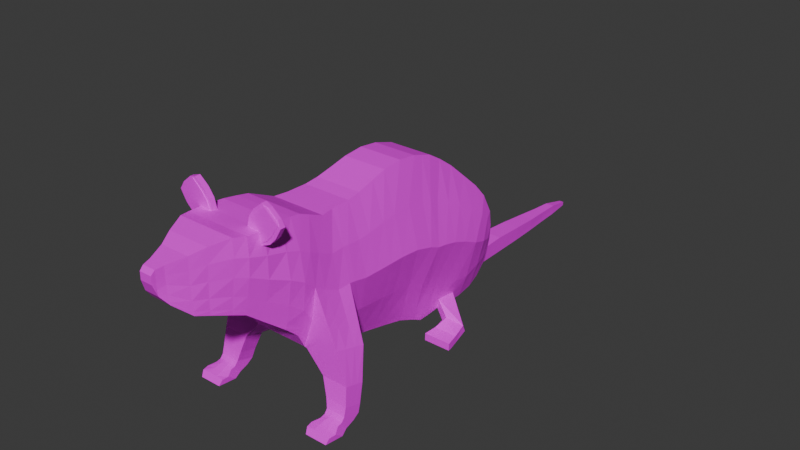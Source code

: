 # Source: Rat.blend  (saved by Blender 4.0.36; exported with 4.5.12 LTS)
import bpy
from mathutils import Matrix  # noqa: F401  (used for matrix-valued properties, if any)

bpy.ops.wm.read_factory_settings(use_empty=True)
scene = bpy.context.scene
scene.name = 'Scene'

# ---- collections
col_collection = bpy.data.collections.new('Collection'); scene.collection.children.link(col_collection)

# ---- images (referenced by path relative to the original .blend; pixels are not part of the script)
import os
ASSET_DIR = os.environ.get("B2B_ASSET_DIR", "")  # directory of the original .blend (textures are referenced by path, not embedded)
HERE = os.path.dirname(os.path.abspath(__file__))  # packed textures are extracted next to this script under _unpacked/

def load_image(name, relpath, width, height, colorspace="sRGB"):
    """Load a texture the original file referenced (path relative to the .blend, or extracted next to this script)."""
    p = next((c for c in (os.path.join(HERE, relpath), os.path.join(ASSET_DIR, relpath)) if relpath and os.path.exists(c)), "")
    if p:
        img = bpy.data.images.load(p, check_existing=True)
        img.name = name
    else:  # same state as the original file: an image datablock whose file is absent (Cycles renders it pink)
        img = bpy.data.images.new(name, width, height)
        img.source = "FILE"
        img.filepath = "//" + (relpath or name)
    img.colorspace_settings.name = colorspace
    return img
img_rattexture = load_image('RatTexture', 'Textures/RatTexture.png', 1024, 1024, 'sRGB')

# ---- materials (node trees are filled in below, after node groups)
mat_material_001 = bpy.data.materials.new('Material.001')
mat_material_001.use_transparent_shadow = False

# ---- material node trees
mat_material_001.use_nodes = True; mat_material_001.node_tree.nodes.clear()
_N = mat_material_001.node_tree.nodes; _L = mat_material_001.node_tree.links
n0 = _N.new('ShaderNodeBsdfPrincipled'); n0.name = 'Principled BSDF'; n0.location = (10, 300)
n0.inputs[3].default_value = 1.45
n1 = _N.new('ShaderNodeOutputMaterial'); n1.name = 'Material Output'; n1.location = (300, 300)
n2 = _N.new('ShaderNodeTexImage'); n2.name = 'Image Texture'; n2.location = (-280, 280)
n2.image = img_rattexture
_L.new(n0.outputs[0], n1.inputs[0])
_L.new(n2.outputs[0], n0.inputs[0])
n1.is_active_output = True

# ---- world
world_world = bpy.data.worlds.new('World'); scene.world = world_world
world_world.use_nodes = True; world_world.node_tree.nodes.clear()
_N = world_world.node_tree.nodes; _L = world_world.node_tree.links
n0 = _N.new('ShaderNodeOutputWorld'); n0.name = 'World Output'; n0.location = (300, 300)
n1 = _N.new('ShaderNodeBackground'); n1.name = 'Background'; n1.location = (10, 300)
n1.inputs[0].default_value = (0.05088, 0.05088, 0.05088, 1.0)
_L.new(n1.outputs[0], n0.inputs[0])
n0.is_active_output = True
world_world.color = (0.05088, 0.05088, 0.05088)
world_world.use_sun_shadow = False
world_world.sun_shadow_jitter_overblur = 0.0

# ---- meshes
me_cube = bpy.data.meshes.new('Cube')
me_cube.from_pydata([(-0.3264, -1.276, 0.8591), (-0.6496, -1.281, 1.103), (-0.3264, -1.221, 0.8591), (-0.6496, -1.217, 1.103), (-0.22, -1.276, 0.9487), (-0.405, -1.281, 1.309), (-0.22, -1.221, 0.9487), (-0.405, -1.217, 1.309), (-0.4134, -1.282, 0.8958), (-0.524, -1.279, 0.9435), (-0.6033, -1.28, 1.024), (-0.6033, -1.217, 1.024), (-0.524, -1.218, 0.9435), (-0.4134, -1.216, 0.8958), (-0.3356, -1.217, 1.25), (-0.2696, -1.218, 1.158), (-0.2414, -1.216, 1.041), (-0.3356, -1.28, 1.25), (-0.2696, -1.279, 1.158), (-0.2414, -1.282, 1.041), (-0.676, -1.28, 1.15), (-0.676, -1.217, 1.15), (-0.4475, -1.28, 1.343), (-0.4475, -1.217, 1.343), (-0.6357, -1.268, 1.23), (-0.6357, -1.229, 1.23), (-0.533, -1.268, 1.317), (-0.533, -1.229, 1.317), (-0.3131, -1.221, 0.8703), (-0.6191, -1.217, 1.128), (-0.3131, -1.276, 0.8703), (-0.6191, -1.281, 1.128), (-0.3919, -1.282, 0.9138), (-0.4923, -1.279, 0.9702), (-0.5699, -1.28, 1.052), (-0.3919, -1.216, 0.9138), (-0.4923, -1.218, 0.9702), (-0.5699, -1.217, 1.052), (-0.6475, -1.217, 1.174), (-0.6475, -1.28, 1.174), (-0.6229, -1.229, 1.241), (-0.6229, -1.268, 1.241), (-0.4347, -1.217, 1.284), (-0.2329, -1.276, 0.9378), (-0.2623, -1.216, 1.023), (-0.3005, -1.218, 1.132), (-0.3681, -1.217, 1.222), (-0.4752, -1.217, 1.319), (-0.5455, -1.229, 1.306), (-0.2329, -1.221, 0.9378), (-0.4347, -1.281, 1.284), (-0.2623, -1.282, 1.023), (-0.3005, -1.279, 1.132), (-0.3681, -1.28, 1.222), (-0.4752, -1.28, 1.319), (-0.5455, -1.268, 1.306), (-0.4902, -1.223, 1.33), (-0.4902, -1.274, 1.33), (-0.6558, -1.274, 1.19), (-0.6558, -1.223, 1.19), (-0.6352, -1.223, 1.207), (-0.6352, -1.274, 1.207), (-0.5103, -1.223, 1.313), (-0.5103, -1.274, 1.313), (-0.4356, -1.288, 1.284), (-0.6199, -1.288, 1.129), (-0.2631, -1.289, 1.024), (-0.3927, -1.289, 0.9148), (-0.3013, -1.287, 1.133), (-0.4931, -1.287, 0.9712), (-0.3689, -1.288, 1.223), (-0.5708, -1.288, 1.053), (-0.476, -1.287, 1.32), (-0.6483, -1.287, 1.175), (-0.3139, -1.283, 0.8712), (-0.2338, -1.283, 0.9388), (-0.636, -1.281, 1.208), (-0.5112, -1.281, 1.314), (-0.295, 0.02259, -0.7861), (-0.2988, 0.02259, 0.8415), (-0.2891, 0.1913, -0.8178), (-0.2891, 0.1913, 0.8648), (-0.2793, 0.4211, -0.8772), (-0.2793, 0.4211, 0.9203), (-0.2742, 0.6112, -0.9247), (-0.2742, 0.6112, 0.9678), (-0.2743, 0.8608, -0.9881), (-0.2722, 0.8608, 0.9916), (-0.2724, 1.098, -1.091), (-0.2722, 1.098, 0.9638), (-0.2724, 1.364, -1.158), (-0.2724, 1.364, 0.8807), (-0.2722, 1.231, 0.9222), (-0.2721, 1.231, -1.16), (-0.2815, 1.538, -1.135), (-0.2757, 1.538, 0.7737), (-0.2944, 1.728, -1.135), (-0.2899, 1.728, 0.6351), (-0.3007, 1.934, -1.135), (-0.3187, 1.934, 0.4449), (-0.3051, 2.132, -1.092), (-0.3475, 2.132, 0.2601), (-0.3167, 2.261, -0.9993), (-0.3796, 2.261, 0.095), (-0.3414, 2.357, -0.8442), (-0.4089, 2.357, -0.1394), (-0.3072, -0.1438, -0.7187), (-0.3047, -0.1438, 0.8415), (-0.3073, -0.223, -0.6989), (-0.3058, -0.223, 0.8415), (-0.3058, -0.3894, -0.6989), (-0.3363, -0.3894, 0.8415), (-0.325, -0.589, -0.6039), (-0.3491, -0.589, 0.9319), (-0.3359, -0.7174, -0.5136), (-0.3528, -0.7174, 0.9889), (-0.3855, -0.8505, -0.2996), (-0.3633, -0.8505, 1.013), (-0.3967, -1.017, -0.1475), (-0.3792, -1.017, 1.036), (-0.3504, -1.245, 0.0331), (-0.4072, -1.245, 1.041), (-0.3115, -1.435, 0.1852), (-0.3956, -1.435, 1.051), (-0.2733, -1.568, 0.2327), (-0.3512, -1.568, 1.074), (-0.2168, -1.782, 0.3088), (-0.2561, -1.782, 1.036), (-0.1892, -1.944, 0.3706), (-0.1777, -1.944, 0.9842), (-0.1296, -2.148, 0.556), (-0.09854, -2.148, 0.9509), (-0.09186, -2.238, 0.6701), (-0.0793, -2.238, 0.9366), (-0.07493, -2.284, 0.8019), (-0.0745, -2.284, 0.8927), (-0.4323, 0.02259, -0.3792), (-0.5231, 0.02259, 0.02773), (-0.4323, 0.02259, 0.4346), (-0.4272, 0.1913, 0.4442), (-0.5231, 0.1913, 0.02351), (-0.4272, 0.1913, -0.3971), (-0.4166, 0.4211, 0.4709), (-0.5231, 0.4211, 0.02153), (-0.4166, 0.4211, -0.4278), (-0.4077, 0.6112, 0.4947), (-0.5231, 0.6112, 0.02153), (-0.4077, 0.6112, -0.4516), (-0.3995, 0.8608, 0.4966), (-0.5231, 0.8608, 0.001726), (-0.401, 0.8608, -0.4932), (-0.3948, 1.098, 0.4501), (-0.5231, 1.098, -0.06363), (-0.4062, 1.098, -0.5774), (-0.3947, 1.364, 0.3709), (-0.5231, 1.364, -0.1389), (-0.3978, 1.364, -0.6487), (-0.4037, 1.231, 0.4016), (-0.5231, 1.231, -0.1191), (-0.3908, 1.231, -0.6398), (-0.4092, 1.538, 0.2966), (-0.5231, 1.538, -0.1805), (-0.3854, 1.538, -0.7672), (-0.4279, 1.728, 0.1926), (-0.5231, 1.728, -0.2498), (-0.3957, 1.728, -0.8122), (-0.4476, 1.934, 0.05001), (-0.5231, 1.934, -0.3449), (-0.4023, 1.934, -0.8394), (-0.4583, 2.132, -0.0779), (-0.4944, 2.132, -0.4159), (-0.4147, 2.132, -0.7538), (-0.4466, 2.261, -0.1786), (-0.4544, 2.261, -0.4522), (-0.3969, 2.261, -0.7258), (-0.4262, 2.357, -0.3156), (-0.4174, 2.357, -0.4918), (-0.3856, 2.357, -0.668), (-0.5231, -0.1438, 0.0614), (-0.4389, -0.1438, 0.4515), (-0.4379, -0.2291, -0.3427), (-0.5231, -0.223, 0.0713), (-0.4401, -0.223, 0.4564), (-0.4893, -0.2564, -0.347), (-0.5231, -0.3894, 0.0713), (-0.451, -0.3894, 0.4564), (-0.5992, -0.2792, -0.3154), (-0.5231, -0.589, 0.164), (-0.4611, -0.589, 0.5479), (-0.4598, -0.7174, -0.1379), (-0.5231, -0.7174, 0.2377), (-0.4723, -0.7174, 0.6133), (-0.4842, -0.8505, 0.02843), (-0.5212, -0.8505, 0.3565), (-0.4714, -0.8505, 0.6846), (-0.4565, -1.017, 0.1485), (-0.499, -1.017, 0.4445), (-0.4629, -1.017, 0.7404), (-0.3981, -1.245, 0.2851), (-0.448, -1.245, 0.5371), (-0.4473, -1.245, 0.7892), (-0.3514, -1.435, 0.4016), (-0.3945, -1.435, 0.618), (-0.4105, -1.435, 0.8343), (-0.2983, -1.568, 0.4432), (-0.3319, -1.568, 0.6536), (-0.3544, -1.568, 0.864), (-0.2192, -1.782, 0.4907), (-0.2305, -1.782, 0.6726), (-0.2462, -1.782, 0.8545), (-0.1766, -1.944, 0.524), (-0.1693, -1.944, 0.6774), (-0.172, -1.944, 0.8308), (-0.1101, -2.148, 0.6547), (-0.0982, -2.148, 0.7534), (-0.09719, -2.148, 0.8522), (-0.08192, -2.238, 0.7367), (-0.0785, -2.238, 0.8033), (-0.07848, -2.238, 0.87), (-0.07497, -2.284, 0.8246), (-0.07491, -2.284, 0.8473), (-0.07476, -2.284, 0.87), (0.0, 0.1913, -0.8178), (0.0, 0.1913, 0.8648), (0.0, 0.02259, -0.7861), (0.0, 0.02259, 0.8415), (0.0, 0.4211, -0.8772), (0.0, 0.4211, 0.9203), (0.0, 0.6112, -0.9247), (0.0, 0.6112, 0.9678), (0.0, 0.8608, -0.9881), (0.0, 0.8608, 0.9916), (0.0, 1.098, -1.091), (0.0, 1.098, 0.9638), (0.0, 1.364, -1.158), (0.0, 1.364, 0.8807), (0.0, 1.231, -1.16), (0.0, 1.231, 0.9222), (0.0, 1.538, -1.135), (0.0, 1.538, 0.7737), (0.0, 1.728, -1.135), (0.0, 1.728, 0.6351), (0.0, 1.934, -1.135), (0.0, 1.934, 0.4449), (0.0, 2.132, -1.092), (0.0, 2.132, 0.2601), (2.184e-10, 3.01, -1.059), (0.0, 2.261, 0.095), (0.0, 2.357, -0.798), (0.0, 2.357, -0.1394), (0.0, -0.1438, -0.7187), (0.0, -0.1438, 0.8415), (2.98e-08, -0.223, -0.6989), (0.0, -0.223, 0.8415), (0.0, -0.3894, -0.6989), (0.0, -0.3894, 0.8415), (0.0, -0.589, -0.6039), (0.0, -0.589, 0.9319), (0.0, -0.7174, -0.5136), (0.0, -0.7174, 0.9889), (0.0, -0.8505, -0.2996), (0.0, -0.8505, 1.013), (0.0, -1.017, -0.1475), (-2.98e-08, -1.017, 1.036), (0.0, -1.245, 0.0331), (0.0, -1.245, 1.041), (0.0, -1.435, 0.1852), (0.0, -1.435, 1.051), (0.0, -1.568, 0.2327), (0.0, -1.568, 1.074), (0.0, -1.782, 0.3088), (0.0, -1.782, 1.036), (1.49e-08, -1.944, 0.3706), (1.49e-08, -1.944, 0.9842), (0.0, -2.148, 0.556), (0.0, -2.148, 0.9509), (1.49e-08, -2.238, 0.6701), (0.0, -2.238, 0.9366), (0.0, -2.284, 0.8019), (1.49e-08, -2.284, 0.8927), (7.451e-09, -2.284, 0.8246), (7.451e-09, -2.284, 0.8473), (7.451e-09, -2.284, 0.87), (0.0, 2.357, -0.668), (0.0, 2.357, -0.4918), (0.0, 2.357, -0.3156), (1.23e-10, 2.648, -1.059), (-0.1214, 2.648, -1.059), (8.179e-11, 3.422, -1.059), (-0.126, 2.649, -0.9928), (1.23e-10, 2.65, -0.8596), (-0.1359, 2.65, -0.8596), (-0.113, 3.01, -1.059), (-1.189e-10, 3.773, -1.059), (-0.1173, 3.011, -0.9925), (2.184e-10, 3.011, -0.8502), (-0.1265, 3.011, -0.8502), (-0.1021, 3.422, -1.059), (-4.868e-11, 4.087, -1.059), (-0.106, 3.423, -0.9923), (8.179e-11, 3.423, -0.8753), (-0.1143, 3.423, -0.8753), (-0.08606, 3.773, -1.059), (1.458e-10, 4.356, -1.059), (-0.08932, 3.773, -0.9928), (-1.189e-10, 3.774, -0.9022), (-0.0963, 3.774, -0.9022), (-0.06399, 4.087, -1.059), (1.502e-10, 4.662, -1.048), (-0.06641, 4.087, -0.9925), (-4.868e-11, 4.086, -0.9207), (-0.0716, 4.086, -0.9207), (-0.04982, 4.356, -1.059), (-0.0517, 4.358, -0.9921), (1.458e-10, 4.359, -0.9333), (-0.05574, 4.359, -0.9333), (-0.02555, 4.662, -1.048), (1.502e-10, 4.663, -1.029), (-0.02652, 4.663, -1.029), (1.502e-10, 4.663, -0.9973), (-0.0286, 4.663, -0.9973), (-6.472e-12, 2.213, -1.087), (-0.1611, 2.213, -1.087), (-6.472e-12, 2.403, -0.8466), (-0.1802, 2.403, -0.8466), (-0.1672, 2.322, -0.9983), (-0.329, 0.1913, -0.6961), (-0.319, 0.4211, -0.7473), (-0.3128, 0.6112, -0.7879), (-0.311, 0.8608, -0.845), (-0.3111, 1.098, -0.9425), (-0.3087, 1.364, -1.011), (-0.3064, 1.231, -1.01), (-0.3223, 1.503, -0.9849), (-0.3368, 1.76, -1.004), (-0.3301, 1.934, -1.049), (-0.3368, 2.132, -0.994), (-0.3399, 2.261, -0.9202), (-0.3542, 2.357, -0.7932), (-0.3347, 0.02259, -0.6684), (-0.3451, -0.1438, -0.6059), (-0.3459, -0.223, -0.5876), (-0.3446, -0.3894, -0.5876), (-0.3616, -0.589, -0.4928), (-0.3717, -0.7174, -0.4049), (-0.414, -0.8505, -0.2048), (-0.414, -1.017, -0.06194), (-0.3642, -1.245, 0.106), (-0.3231, -1.435, 0.2478), (-0.2805, -1.568, 0.2936), (-0.2175, -1.782, 0.3614), (-0.1856, -1.944, 0.415), (-0.124, -2.148, 0.5845), (-0.08898, -2.238, 0.6893), (-0.07494, -2.284, 0.8084), (0.0, 2.357, -0.7604), (2.155e-09, -2.284, 0.8084), (-0.4832, 1.446, -1.149), (-0.403, 1.477, -1.226), (-0.7027, 1.482, -1.186), (-0.7027, 1.521, -1.276), (-0.439, 1.299, -1.226), (-0.439, 1.296, -1.32), (-0.7351, 1.299, -1.226), (-0.7351, 1.293, -1.32), (-0.4134, 1.147, -1.244), (-0.4134, 1.143, -1.333), (-0.759, 1.146, -1.244), (-0.759, 1.141, -1.333), (-0.422, 1.194, -1.337), (-0.751, 1.192, -1.336), (-0.422, 1.198, -1.238), (-0.751, 1.197, -1.238), (-0.7686, -0.705, -0.3979), (-0.7897, -0.3344, -0.4924), (-0.3548, -0.7049, -0.5332), (-0.3881, -0.3342, -0.6962), (-0.8784, -0.6988, -0.7798), (-0.8799, -0.4605, -0.8433), (-0.5624, -0.6988, -0.7747), (-0.5749, -0.4605, -0.8437), (-0.8962, -0.7353, -1.005), (-0.8959, -0.5197, -1.064), (-0.6338, -0.7353, -0.991), (-0.6402, -0.5197, -1.054), (-0.8971, -0.7619, -1.102), (-0.8971, -0.5464, -1.162), (-0.662, -0.7619, -1.101), (-0.6632, -0.5464, -1.162), (-0.8971, -0.7999, -1.148), (-0.8971, -0.6276, -1.215), (-0.6634, -0.7999, -1.148), (-0.6634, -0.6276, -1.215), (-0.8971, -0.8589, -1.161), (-0.8971, -0.7337, -1.253), (-0.6634, -0.8589, -1.161), (-0.6634, -0.7337, -1.253), (-0.6561, -0.3342, -0.5249), (-0.5206, -0.3342, -0.5606), (-0.4794, -0.7052, -0.4528), (-0.616, -0.7052, -0.4184), (-0.7737, -0.4605, -0.8416), (-0.6808, -0.4605, -0.8461), (-0.669, -0.6988, -0.7773), (-0.7685, -0.6988, -0.7762), (-0.8132, -0.5197, -1.062), (-0.7257, -0.5197, -1.058), (-0.7236, -0.7353, -0.9968), (-0.8133, -0.7353, -1.003), (-0.8192, -0.5464, -1.162), (-0.7413, -0.5464, -1.162), (-0.7413, -0.7619, -1.097), (-0.8192, -0.7619, -1.097), (-0.8192, -0.6276, -1.215), (-0.7413, -0.6276, -1.215), (-0.7413, -0.7999, -1.135), (-0.8192, -0.7999, -1.135), (-0.8192, -0.7337, -1.252), (-0.7413, -0.7337, -1.252), (-0.7413, -0.8589, -1.143), (-0.8192, -0.8589, -1.143), (-0.9442, -0.9454, -1.187), (-0.9464, -0.8453, -1.259), (-0.6164, -0.9454, -1.187), (-0.6141, -0.8453, -1.259), (-0.8357, -0.8453, -1.239), (-0.7249, -0.8453, -1.239), (-0.7249, -0.9438, -1.169), (-0.8357, -0.9438, -1.169), (-0.9321, -1.02, -1.193), (-0.9166, -1.059, -1.26), (-0.6285, -1.02, -1.193), (-0.644, -1.059, -1.26), (-0.8332, -1.059, -1.26), (-0.7273, -1.059, -1.26), (-0.7255, -1.017, -1.188), (-0.8351, -1.017, -1.188), (-0.7756, -0.5815, -0.4294), (-0.7826, -0.458, -0.4609), (-0.377, -0.4577, -0.7091), (-0.3659, -0.5813, -0.648), (-0.8789, -0.6193, -0.801), (-0.8794, -0.5399, -0.8221), (-0.5707, -0.5399, -0.8207), (-0.5665, -0.6193, -0.7977), (-0.8961, -0.6634, -1.025), (-0.896, -0.5916, -1.044), (-0.6381, -0.5916, -1.033), (-0.6359, -0.6634, -1.012), (-0.8971, -0.6901, -1.122), (-0.8971, -0.6182, -1.142), (-0.6628, -0.6182, -1.142), (-0.6624, -0.6901, -1.121), (-0.8971, -0.7425, -1.171), (-0.8971, -0.6851, -1.193), (-0.6634, -0.6851, -1.193), (-0.6634, -0.7425, -1.171), (-0.8971, -0.8172, -1.192), (-0.8971, -0.7754, -1.223), (-0.6634, -0.7754, -1.223), (-0.6634, -0.8172, -1.192), (-0.945, -0.912, -1.211), (-0.9457, -0.8786, -1.235), (-0.6149, -0.8786, -1.235), (-0.6156, -0.912, -1.211), (-0.9269, -1.033, -1.215), (-0.9217, -1.046, -1.237), (-0.6388, -1.046, -1.237), (-0.6336, -1.033, -1.215), (-0.7267, -1.045, -1.236), (-0.7261, -1.031, -1.212), (-0.8338, -1.045, -1.236), (-0.8345, -1.031, -1.212), (-0.4372, -0.1499, -0.3627), (-0.5661, -0.233, -0.1225), (-0.5805, -0.2457, -0.219), (-0.351, -0.5841, -0.6319), (-0.6835, -0.5842, -0.2129), (-0.4569, -0.2936, -0.5704), (-0.559, -0.7096, -0.3161), (-0.4401, -0.7097, -0.4354), (-0.3479, -0.7095, -0.526), (-0.6924, -0.2938, -0.2868), (-0.688, -0.4329, -0.2667), (-0.679, -0.7095, -0.166), (-0.351, -0.4328, -0.7054), (-0.3586, -0.2936, -0.6972), (-0.4706, -0.2465, -0.3454), (-0.5504, -0.2201, -0.05177), (-0.3443, -0.5854, -0.6247), (-0.6422, -0.5855, -0.1158), (-0.6455, -0.4217, -0.1796), (-0.6388, -0.7115, -0.06199), (-0.3393, -0.4216, -0.7038), (-0.3454, -0.2754, -0.6977), (-0.4622, -0.242, -0.3447), (-0.5434, -0.2208, -0.02006), (-0.4283, -0.2754, -0.5748), (-0.5334, -0.7116, -0.2702), (-0.4225, -0.7116, -0.4275), (-0.3448, -0.7115, -0.5228), (-0.6488, -0.2755, -0.1945), (-0.331, -0.5879, -0.6103), (-0.5599, -0.5879, 0.07758), (-0.5609, -0.3994, -0.006207), (-0.5589, -0.7156, 0.1451), (-0.3161, -0.3993, -0.7004), (-0.3191, -0.2392, -0.6985), (-0.4454, -0.2331, -0.3433), (-0.5294, -0.2223, 0.04308), (-0.3713, -0.2392, -0.5836), (-0.4825, -0.7156, -0.1788), (-0.3874, -0.7156, -0.4119), (-0.3386, -0.7156, -0.5164), (-0.5619, -0.2392, -0.0108)], [], [(10, 1, 3, 11), (46, 42, 7, 14), (14, 7, 5, 17), (34, 31, 1, 10), (49, 6, 4, 43), (29, 3, 21, 38), (30, 32, 8, 0), (32, 33, 9, 8), (33, 34, 10, 9), (6, 16, 19, 4), (16, 15, 18, 19), (15, 14, 17, 18), (49, 44, 16, 6), (44, 45, 15, 16), (45, 46, 14, 15), (0, 8, 13, 2), (8, 9, 12, 13), (9, 10, 11, 12), (57, 56, 27, 26), (5, 7, 23, 22), (3, 1, 20, 21), (50, 5, 22, 54), (40, 25, 24, 41), (59, 58, 24, 25), (63, 57, 26, 55), (60, 59, 25, 40), (62, 60, 40, 48), (58, 61, 41, 24), (48, 40, 41, 55), (1, 31, 39, 20), (12, 11, 37, 36), (13, 12, 36, 35), (2, 13, 35, 28), (53, 50, 64, 70), (63, 61, 76, 77), (31, 34, 71, 65), (42, 29, 38, 47), (2, 28, 30, 0), (54, 63, 77, 72), (11, 3, 29, 37), (17, 5, 50, 53), (7, 42, 47, 23), (4, 19, 51, 43), (19, 18, 52, 51), (18, 17, 53, 52), (27, 48, 55, 26), (56, 62, 48, 27), (61, 63, 55, 41), (39, 31, 65, 73), (36, 37, 46, 45), (35, 36, 45, 44), (28, 35, 44, 49), (28, 49, 43, 30), (37, 29, 42, 46), (61, 39, 73, 76), (23, 47, 62, 56), (20, 39, 61, 58), (47, 38, 60, 62), (38, 21, 59, 60), (54, 22, 57, 63), (21, 20, 58, 59), (22, 23, 56, 57), (68, 70, 71, 69), (66, 68, 69, 67), (75, 66, 67, 74), (70, 64, 65, 71), (65, 64, 72, 73), (73, 72, 77, 76), (50, 54, 72, 64), (34, 33, 69, 71), (30, 43, 75, 74), (43, 51, 66, 75), (33, 32, 67, 69), (51, 52, 68, 66), (32, 30, 74, 67), (52, 53, 70, 68), (138, 79, 81, 139), (225, 79, 107, 251), (223, 81, 79, 225), (226, 82, 84, 228), (222, 80, 82, 226), (139, 81, 83, 142), (142, 83, 85, 145), (145, 85, 87, 148), (228, 84, 86, 230), (230, 86, 88, 232), (148, 87, 89, 151), (157, 92, 91, 154), (236, 93, 90, 234), (232, 88, 93, 236), (151, 89, 92, 157), (154, 91, 95, 160), (234, 90, 94, 238), (163, 97, 99, 166), (160, 95, 97, 163), (238, 94, 96, 240), (240, 96, 98, 242), (242, 98, 100, 244), (166, 99, 101, 169), (169, 101, 103, 172), (324, 323, 290, 291), (172, 103, 105, 175), (339, 78, 106, 340), (253, 109, 111, 255), (340, 106, 108, 341), (251, 107, 109, 253), (341, 108, 110, 342), (342, 110, 112, 343), (255, 111, 113, 257), (259, 115, 117, 261), (343, 112, 114, 344), (257, 113, 115, 259), (344, 114, 116, 345), (346, 118, 120, 347), (345, 116, 118, 346), (261, 117, 119, 263), (265, 121, 123, 267), (263, 119, 121, 265), (347, 120, 122, 348), (269, 125, 127, 271), (348, 122, 124, 349), (267, 123, 125, 269), (349, 124, 126, 350), (350, 126, 128, 351), (271, 127, 129, 273), (275, 131, 133, 277), (351, 128, 130, 352), (273, 129, 131, 275), (352, 130, 132, 353), (282, 279, 135, 221), (353, 132, 134, 354), (277, 133, 135, 279), (133, 218, 221, 135), (218, 217, 220, 221), (217, 216, 219, 220), (356, 280, 219, 354), (280, 281, 220, 219), (281, 282, 221, 220), (131, 215, 218, 133), (215, 214, 217, 218), (214, 213, 216, 217), (129, 212, 215, 131), (212, 211, 214, 215), (211, 210, 213, 214), (127, 209, 212, 129), (209, 208, 211, 212), (208, 207, 210, 211), (125, 206, 209, 127), (206, 205, 208, 209), (205, 204, 207, 208), (123, 203, 206, 125), (203, 202, 205, 206), (202, 201, 204, 205), (121, 200, 203, 123), (200, 199, 202, 203), (199, 198, 201, 202), (117, 194, 197, 119), (194, 193, 196, 197), (193, 192, 195, 196), (119, 197, 200, 121), (197, 196, 199, 200), (196, 195, 198, 199), (115, 191, 194, 117), (191, 190, 193, 194), (190, 189, 192, 193), (113, 188, 191, 115), (188, 187, 190, 191), (111, 185, 188, 113), (185, 184, 187, 188), (109, 182, 185, 111), (182, 181, 184, 185), (107, 179, 182, 109), (179, 178, 181, 182), (79, 138, 179, 107), (138, 137, 178, 179), (337, 174, 177, 338), (174, 173, 176, 177), (173, 172, 175, 176), (336, 171, 174, 337), (171, 170, 173, 174), (170, 169, 172, 173), (335, 168, 171, 336), (168, 167, 170, 171), (167, 166, 169, 170), (333, 162, 165, 334), (162, 161, 164, 165), (161, 160, 163, 164), (334, 165, 168, 335), (165, 164, 167, 168), (164, 163, 166, 167), (331, 156, 162, 333), (156, 155, 161, 162), (155, 154, 160, 161), (330, 153, 159, 332), (153, 152, 158, 159), (152, 151, 157, 158), (332, 159, 156, 331), (159, 158, 155, 156), (158, 157, 154, 155), (329, 150, 153, 330), (150, 149, 152, 153), (149, 148, 151, 152), (328, 147, 150, 329), (147, 146, 149, 150), (146, 145, 148, 149), (327, 144, 147, 328), (144, 143, 146, 147), (143, 142, 145, 146), (326, 141, 144, 327), (141, 140, 143, 144), (140, 139, 142, 143), (339, 136, 141, 326), (136, 137, 140, 141), (137, 138, 139, 140), (176, 175, 285, 284), (177, 176, 284, 283), (338, 177, 283, 355), (132, 276, 278, 134), (130, 274, 276, 132), (128, 272, 274, 130), (124, 268, 270, 126), (126, 270, 272, 128), (120, 264, 266, 122), (122, 266, 268, 124), (118, 262, 264, 120), (114, 258, 260, 116), (116, 260, 262, 118), (112, 256, 258, 114), (108, 252, 254, 110), (110, 254, 256, 112), (78, 224, 250, 106), (106, 250, 252, 108), (103, 247, 249, 105), (321, 322, 287, 286), (175, 105, 249, 285), (99, 243, 245, 101), (101, 245, 247, 103), (97, 241, 243, 99), (95, 239, 241, 97), (89, 233, 237, 92), (91, 235, 239, 95), (87, 231, 233, 89), (92, 237, 235, 91), (83, 227, 229, 85), (85, 229, 231, 87), (81, 223, 227, 83), (80, 222, 224, 78), (286, 287, 292, 246), (287, 289, 294, 292), (291, 290, 295, 296), (289, 291, 296, 294), (325, 324, 291, 289), (322, 325, 289, 287), (292, 294, 299, 297), (296, 295, 300, 301), (294, 296, 301, 299), (246, 292, 297, 288), (293, 302, 307, 298), (302, 304, 309, 307), (306, 305, 310, 311), (299, 301, 306, 304), (301, 300, 305, 306), (297, 299, 304, 302), (288, 297, 302, 293), (298, 307, 312, 303), (307, 309, 313, 312), (311, 310, 314, 315), (309, 311, 315, 313), (304, 306, 311, 309), (315, 314, 319, 320), (313, 315, 320, 318), (308, 316, 318, 317), (317, 318, 320, 319), (312, 313, 318, 316), (303, 312, 316, 308), (100, 102, 325, 322), (102, 104, 324, 325), (244, 100, 322, 321), (104, 248, 323, 324), (104, 338, 355, 248), (78, 339, 326, 80), (80, 326, 327, 82), (82, 327, 328, 84), (84, 328, 329, 86), (86, 329, 330, 88), (93, 332, 331, 90), (88, 330, 332, 93), (90, 331, 333, 94), (96, 334, 335, 98), (334, 96, 360, 359), (98, 335, 336, 100), (100, 336, 337, 102), (102, 337, 338, 104), (278, 356, 354, 134), (216, 353, 354, 219), (213, 352, 353, 216), (210, 351, 352, 213), (207, 350, 351, 210), (204, 349, 350, 207), (201, 348, 349, 204), (198, 347, 348, 201), (192, 345, 346, 195), (195, 346, 347, 198), (189, 344, 345, 192), (473, 340, 341, 180), (136, 339, 340, 473), (360, 358, 362, 364), (94, 333, 357, 358), (96, 94, 358, 360), (333, 334, 359, 357), (370, 369, 366, 368), (358, 357, 361, 362), (357, 359, 363, 361), (359, 360, 364, 363), (366, 365, 367, 368), (369, 371, 365, 366), (371, 372, 367, 365), (372, 370, 368, 367), (363, 364, 370, 372), (361, 363, 372, 371), (362, 361, 371, 369), (364, 362, 369, 370), (480, 399, 375, 481), (439, 443, 380, 376), (485, 439, 376, 486), (477, 437, 373, 484), (441, 445, 381, 377), (437, 441, 377, 373), (399, 403, 379, 375), (397, 401, 378, 374), (407, 411, 387, 383), (403, 407, 383, 379), (401, 405, 382, 378), (443, 447, 384, 380), (451, 455, 392, 388), (405, 409, 386, 382), (447, 451, 388, 384), (445, 449, 385, 381), (415, 419, 395, 391), (449, 453, 389, 385), (411, 415, 391, 387), (409, 413, 390, 386), (413, 417, 394, 390), (455, 459, 396, 392), (453, 457, 393, 389), (392, 396, 418, 414), (414, 418, 417, 413), (388, 392, 414, 410), (410, 414, 413, 409), (385, 389, 416, 412), (412, 416, 415, 411), (389, 393, 420, 416), (416, 420, 419, 415), (384, 388, 410, 406), (406, 410, 409, 405), (380, 384, 406, 402), (402, 406, 405, 401), (377, 381, 408, 404), (404, 408, 407, 403), (381, 385, 412, 408), (408, 412, 411, 407), (376, 380, 402, 398), (398, 402, 401, 397), (373, 377, 404, 400), (400, 404, 403, 399), (486, 376, 398, 478), (484, 373, 400, 479), (479, 400, 399, 480), (420, 393, 421, 428), (394, 417, 425, 422), (395, 419, 427, 423), (464, 423, 431, 468), (422, 425, 433, 430), (423, 427, 435, 431), (418, 396, 424, 426), (419, 420, 428, 427), (417, 418, 426, 425), (460, 395, 423, 464), (458, 394, 422, 462), (470, 468, 431, 435), (472, 470, 435, 436), (466, 430, 433, 471), (462, 422, 430, 466), (427, 428, 436, 435), (425, 426, 434, 433), (428, 421, 429, 436), (426, 424, 432, 434), (421, 461, 465, 429), (461, 462, 466, 465), (429, 465, 472, 436), (465, 466, 471, 472), (433, 434, 469, 471), (471, 469, 470, 472), (434, 432, 467, 469), (469, 467, 468, 470), (393, 457, 461, 421), (457, 458, 462, 461), (396, 459, 463, 424), (459, 460, 464, 463), (424, 463, 467, 432), (463, 464, 468, 467), (390, 394, 458, 454), (454, 458, 457, 453), (391, 395, 460, 456), (456, 460, 459, 455), (386, 390, 454, 450), (450, 454, 453, 449), (382, 386, 450, 446), (446, 450, 449, 445), (383, 387, 452, 448), (448, 452, 451, 447), (387, 391, 456, 452), (452, 456, 455, 451), (379, 383, 448, 444), (444, 448, 447, 443), (374, 378, 442, 438), (438, 442, 441, 437), (378, 382, 446, 442), (442, 446, 445, 441), (482, 374, 438, 483), (483, 438, 437, 477), (481, 375, 440, 476), (476, 440, 439, 485), (375, 379, 444, 440), (440, 444, 443, 439), (136, 473, 178, 137), (180, 181, 178, 473), (508, 180, 341, 510), (488, 487, 183, 474), (183, 398, 397, 186), (475, 474, 183, 186), (496, 495, 487, 488), (183, 487, 478, 398), (489, 476, 485, 493), (500, 481, 476, 489), (491, 483, 477, 490), (501, 482, 483, 491), (498, 479, 480, 499), (492, 484, 479, 498), (494, 486, 478, 497), (490, 477, 484, 492), (493, 485, 486, 494), (499, 480, 481, 500), (397, 374, 482, 186), (512, 499, 500, 513), (506, 493, 494, 507), (503, 490, 492, 505), (507, 494, 497, 510), (505, 492, 498, 511), (511, 498, 499, 512), (514, 501, 491, 504), (504, 491, 490, 503), (513, 500, 489, 502), (502, 489, 493, 506), (509, 508, 495, 496), (487, 495, 497, 478), (186, 482, 501, 475), (181, 180, 508, 509), (112, 502, 506, 110), (114, 513, 502, 112), (184, 504, 503, 187), (181, 514, 504, 184), (189, 511, 512, 344), (190, 505, 511, 189), (108, 507, 510, 341), (187, 503, 505, 190), (110, 506, 507, 108), (344, 512, 513, 114), (495, 508, 510, 497), (181, 509, 496, 514), (475, 501, 514, 474), (474, 514, 496, 488)])
_uv = me_cube.uv_layers.new(name='UVMap')
_uv.uv.foreach_set('vector', [0.6999, 0.8621, 0.7, 0.8811, 0.6866, 0.8811, 0.6867, 0.8621, 0.07117, 0.9129, 0.07356, 0.9316, 0.06544, 0.9316, 0.06228, 0.9129, 0.8076, 0.8651, 0.8077, 0.8841, 0.7944, 0.8841, 0.7945, 0.8651, 0.3311, 0.876, 0.3262, 0.8577, 0.3345, 0.8566, 0.3401, 0.8748, 0.6801, 0.5355, 0.6801, 0.532, 0.6914, 0.532, 0.6914, 0.5355, 0.1239, 0.9316, 0.1322, 0.9316, 0.13, 0.9428, 0.1222, 0.9428, 0.3231, 0.9413, 0.3274, 0.9229, 0.3332, 0.9221, 0.3267, 0.9408, 0.3274, 0.9229, 0.3328, 0.8995, 0.3414, 0.8983, 0.3332, 0.9221, 0.3328, 0.8995, 0.3311, 0.876, 0.3401, 0.8748, 0.3414, 0.8983, 0.8825, 0.71, 0.8837, 0.7297, 0.87, 0.7297, 0.8712, 0.71, 0.8837, 0.7297, 0.8832, 0.7548, 0.8704, 0.7548, 0.87, 0.7297, 0.8074, 0.8414, 0.8076, 0.8651, 0.7945, 0.8651, 0.7947, 0.8414, 0.08784, 0.8492, 0.08106, 0.8668, 0.07535, 0.8668, 0.08431, 0.8492, 0.08106, 0.8668, 0.07255, 0.8893, 0.0641, 0.8893, 0.07535, 0.8668, 0.07255, 0.8893, 0.07117, 0.9129, 0.06228, 0.9129, 0.0641, 0.8893, 0.8859, 0.7548, 0.8847, 0.7351, 0.8985, 0.7351, 0.8973, 0.7548, 0.8847, 0.7351, 0.8852, 0.71, 0.898, 0.71, 0.8985, 0.7351, 0.6997, 0.8385, 0.6999, 0.8621, 0.6867, 0.8621, 0.6869, 0.8385, 0.4954, 0.8773, 0.506, 0.8773, 0.5048, 0.8867, 0.4967, 0.8867, 0.7944, 0.8841, 0.8077, 0.8841, 0.8076, 0.8954, 0.7945, 0.8954, 0.6866, 0.8811, 0.7, 0.8811, 0.6998, 0.8925, 0.6867, 0.8925, 0.1956, 0.9328, 0.2037, 0.9339, 0.2, 0.9446, 0.1925, 0.9436, 0.6902, 0.5792, 0.6902, 0.5757, 0.6984, 0.5757, 0.6984, 0.5792, 0.4919, 0.8773, 0.4813, 0.8773, 0.4826, 0.868, 0.4907, 0.868, 0.405, 0.6411, 0.405, 0.6356, 0.4088, 0.6442, 0.4088, 0.6476, 0.1158, 0.9467, 0.1214, 0.9467, 0.1129, 0.9505, 0.1094, 0.9505, 0.08171, 0.9467, 0.1158, 0.9467, 0.1094, 0.9505, 0.08821, 0.9505, 0.405, 0.6808, 0.405, 0.6752, 0.4088, 0.6687, 0.4088, 0.6722, 0.6902, 0.6003, 0.6902, 0.5792, 0.6984, 0.5792, 0.6984, 0.6003, 0.3345, 0.8566, 0.3262, 0.8577, 0.3231, 0.8469, 0.3308, 0.8458, 0.1336, 0.8893, 0.1354, 0.9129, 0.1263, 0.9129, 0.1249, 0.8893, 0.1223, 0.8668, 0.1336, 0.8893, 0.1249, 0.8893, 0.1165, 0.8668, 0.1133, 0.8492, 0.1223, 0.8668, 0.1165, 0.8668, 0.1097, 0.8492, 0.3546, 0.8011, 0.3579, 0.7824, 0.3594, 0.7824, 0.3562, 0.8011, 0.359, 0.7638, 0.359, 0.7297, 0.3606, 0.7297, 0.3606, 0.7638, 0.3579, 0.711, 0.3546, 0.6924, 0.3562, 0.6924, 0.3594, 0.711, 0.07356, 0.9316, 0.1239, 0.9316, 0.1222, 0.9428, 0.07522, 0.9428, 0.6801, 0.561, 0.6801, 0.5574, 0.6914, 0.5574, 0.6914, 0.561, 0.3596, 0.7713, 0.359, 0.7638, 0.3606, 0.7638, 0.3612, 0.7713, 0.1354, 0.9129, 0.1322, 0.9316, 0.1239, 0.9316, 0.1263, 0.9129, 0.2093, 0.9157, 0.2037, 0.9339, 0.1956, 0.9328, 0.2005, 0.9145, 0.06544, 0.9316, 0.07356, 0.9316, 0.07522, 0.9428, 0.06763, 0.9428, 0.196, 0.8497, 0.2025, 0.8683, 0.1969, 0.8676, 0.1925, 0.8492, 0.2025, 0.8683, 0.2107, 0.8921, 0.2023, 0.891, 0.1969, 0.8676, 0.2107, 0.8921, 0.2093, 0.9157, 0.2005, 0.9145, 0.2023, 0.891, 0.6902, 0.6038, 0.6902, 0.6003, 0.6984, 0.6003, 0.6984, 0.6038, 0.07622, 0.9467, 0.08171, 0.9467, 0.08821, 0.9505, 0.0848, 0.9505, 0.405, 0.6752, 0.405, 0.6411, 0.4088, 0.6476, 0.4088, 0.6687, 0.3596, 0.7222, 0.3579, 0.711, 0.3594, 0.711, 0.3612, 0.7222, 0.1249, 0.8893, 0.1263, 0.9129, 0.07117, 0.9129, 0.07255, 0.8893, 0.1165, 0.8668, 0.1249, 0.8893, 0.07255, 0.8893, 0.08106, 0.8668, 0.1097, 0.8492, 0.1165, 0.8668, 0.08106, 0.8668, 0.08784, 0.8492, 0.6801, 0.5574, 0.6801, 0.5355, 0.6914, 0.5355, 0.6914, 0.5574, 0.1263, 0.9129, 0.1239, 0.9316, 0.07356, 0.9316, 0.07117, 0.9129, 0.359, 0.7297, 0.3596, 0.7222, 0.3612, 0.7222, 0.3606, 0.7297, 0.06763, 0.9428, 0.07522, 0.9428, 0.08171, 0.9467, 0.07622, 0.9467, 0.4011, 0.6894, 0.4011, 0.6816, 0.405, 0.6752, 0.405, 0.6808, 0.07522, 0.9428, 0.1222, 0.9428, 0.1158, 0.9467, 0.08171, 0.9467, 0.1222, 0.9428, 0.13, 0.9428, 0.1214, 0.9467, 0.1158, 0.9467, 0.4011, 0.6346, 0.4011, 0.627, 0.405, 0.6356, 0.405, 0.6411, 0.4932, 0.8867, 0.4801, 0.8867, 0.4813, 0.8773, 0.4919, 0.8773, 0.4942, 0.868, 0.5073, 0.868, 0.506, 0.8773, 0.4954, 0.8773, 0.1901, 0.8893, 0.1915, 0.9129, 0.1364, 0.9129, 0.1378, 0.8893, 0.1816, 0.8668, 0.1901, 0.8893, 0.1378, 0.8893, 0.1462, 0.8668, 0.1748, 0.8492, 0.1816, 0.8668, 0.1462, 0.8668, 0.1529, 0.8492, 0.1915, 0.9129, 0.1891, 0.9316, 0.1388, 0.9316, 0.1364, 0.9129, 0.1388, 0.9316, 0.1891, 0.9316, 0.1874, 0.9428, 0.1404, 0.9428, 0.1404, 0.9428, 0.1874, 0.9428, 0.1809, 0.9467, 0.1468, 0.9467, 0.3579, 0.7824, 0.3596, 0.7713, 0.3612, 0.7713, 0.3594, 0.7824, 0.3546, 0.6924, 0.3505, 0.6692, 0.3521, 0.6692, 0.3562, 0.6924, 0.6914, 0.5574, 0.6914, 0.5355, 0.693, 0.5355, 0.693, 0.5574, 0.3431, 0.8665, 0.3472, 0.8481, 0.3488, 0.8481, 0.3446, 0.8665, 0.3505, 0.6692, 0.3472, 0.6454, 0.3488, 0.6454, 0.3521, 0.6692, 0.3472, 0.8481, 0.3505, 0.8243, 0.3521, 0.8243, 0.3488, 0.8481, 0.3472, 0.6454, 0.3431, 0.627, 0.3446, 0.627, 0.3488, 0.6454, 0.3505, 0.8243, 0.3546, 0.8011, 0.3562, 0.8011, 0.3521, 0.8243, 0.1566, 0.5221, 0.06822, 0.5388, 0.05648, 0.505, 0.1478, 0.4877, 0.9661, 0.2746, 0.9035, 0.2746, 0.9023, 0.2397, 0.9661, 0.2397, 0.9661, 0.3103, 0.9056, 0.3103, 0.9035, 0.2746, 0.9661, 0.2746, 0.4135, 0.3714, 0.3549, 0.3714, 0.356, 0.3303, 0.4135, 0.3303, 0.4135, 0.4212, 0.3529, 0.4212, 0.3549, 0.3714, 0.4135, 0.3714, 0.1478, 0.4877, 0.05648, 0.505, 0.036, 0.4598, 0.1328, 0.4415, 0.1328, 0.4415, 0.036, 0.4598, 0.01887, 0.4225, 0.1202, 0.4033, 0.1202, 0.4033, 0.01887, 0.4225, 0.004269, 0.372, 0.1096, 0.352, 0.4135, 0.3303, 0.356, 0.3303, 0.356, 0.2764, 0.4135, 0.2764, 0.4135, 0.2764, 0.356, 0.2764, 0.3564, 0.2221, 0.4135, 0.2221, 0.1096, 0.352, 0.004269, 0.372, 0.0005031, 0.3219, 0.1093, 0.3012, 0.1142, 0.2719, 0.003609, 0.293, 0.006719, 0.264, 0.1147, 0.2433, 0.4135, 0.1907, 0.3564, 0.1907, 0.3564, 0.1629, 0.4135, 0.1629, 0.4135, 0.2221, 0.3564, 0.2221, 0.3564, 0.1907, 0.4135, 0.1907, 0.1093, 0.3012, 0.0005031, 0.3219, 0.003609, 0.293, 0.1142, 0.2719, 0.1147, 0.2433, 0.006719, 0.264, 0.02138, 0.2237, 0.1235, 0.2045, 0.4135, 0.1629, 0.3564, 0.1629, 0.3545, 0.126, 0.4135, 0.126, 0.1378, 0.1612, 0.04225, 0.1788, 0.07354, 0.1287, 0.1591, 0.1132, 0.1235, 0.2045, 0.02138, 0.2237, 0.04225, 0.1788, 0.1378, 0.1612, 0.4135, 0.126, 0.3545, 0.126, 0.3518, 0.08615, 0.4135, 0.08615, 0.4135, 0.08615, 0.3518, 0.08615, 0.3504, 0.04298, 0.4135, 0.04298, 0.4135, 0.04298, 0.3504, 0.04298, 0.3495, 0.0005031, 0.4135, 0.0005031, 0.1591, 0.1132, 0.07354, 0.1287, 0.1042, 0.08043, 0.1774, 0.06754, 0.1774, 0.06754, 0.1042, 0.08043, 0.1339, 0.04741, 0.1917, 0.03663, 0.2989, 0.1563, 0.3366, 0.1559, 0.3372, 0.2079, 0.3088, 0.2082, 0.1917, 0.03663, 0.1339, 0.04741, 0.1784, 0.01794, 0.2145, 0.009916, 0.6001, 0.4845, 0.6253, 0.478, 0.6203, 0.5154, 0.5961, 0.5217, 0.9661, 0.2231, 0.9021, 0.2231, 0.8957, 0.1883, 0.9661, 0.1883, 0.5961, 0.5217, 0.6203, 0.5154, 0.6206, 0.5325, 0.5967, 0.5387, 0.9661, 0.2397, 0.9023, 0.2397, 0.9021, 0.2231, 0.9661, 0.2231, 0.8957, 0.3693, 0.9189, 0.3609, 0.9309, 0.3936, 0.9077, 0.4021, 0.9077, 0.4021, 0.9309, 0.3936, 0.9264, 0.4399, 0.9034, 0.4483, 0.981, 0.1873, 0.9105, 0.1873, 0.9078, 0.1413, 0.981, 0.1413, 0.981, 0.1119, 0.9071, 0.1119, 0.9048, 0.08356, 0.981, 0.08356, 0.9034, 0.4483, 0.9264, 0.4399, 0.9182, 0.4718, 0.8957, 0.4801, 0.981, 0.1413, 0.9078, 0.1413, 0.9071, 0.1119, 0.981, 0.1119, 0.8743, 0.01327, 0.8946, 0.0005031, 0.8708, 0.04882, 0.8532, 0.05993, 0.8481, 0.1056, 0.8634, 0.09558, 0.8617, 0.1573, 0.8487, 0.1658, 0.8532, 0.05993, 0.8708, 0.04882, 0.8634, 0.09558, 0.8481, 0.1056, 0.981, 0.08356, 0.9048, 0.08356, 0.9015, 0.04834, 0.981, 0.04834, 0.9553, 0.709, 0.87, 0.709, 0.8724, 0.6691, 0.9553, 0.6691, 0.981, 0.04834, 0.9015, 0.04834, 0.8957, 0.0005031, 0.981, 0.0005031, 0.8487, 0.1658, 0.8617, 0.1573, 0.86, 0.2089, 0.8488, 0.2163, 0.9553, 0.6407, 0.8817, 0.6407, 0.9016, 0.5952, 0.9553, 0.5952, 0.8488, 0.2163, 0.86, 0.2089, 0.8693, 0.2382, 0.8587, 0.2455, 0.9553, 0.6691, 0.8724, 0.6691, 0.8817, 0.6407, 0.9553, 0.6407, 0.8587, 0.2455, 0.8693, 0.2382, 0.8843, 0.285, 0.8754, 0.2916, 0.8754, 0.2916, 0.8843, 0.285, 0.8946, 0.3203, 0.8873, 0.326, 0.9553, 0.5952, 0.9016, 0.5952, 0.9181, 0.5596, 0.9553, 0.5596, 0.6584, 0.532, 0.6791, 0.532, 0.6751, 0.5512, 0.6584, 0.5512, 0.8873, 0.326, 0.8946, 0.3203, 0.8904, 0.3795, 0.8857, 0.3834, 0.9553, 0.5596, 0.9181, 0.5596, 0.9346, 0.5162, 0.9553, 0.5162, 0.8857, 0.3834, 0.8904, 0.3795, 0.8832, 0.4102, 0.88, 0.4128, 0.3588, 0.8818, 0.3588, 0.8866, 0.3432, 0.8866, 0.3431, 0.8818, 0.88, 0.4128, 0.8832, 0.4102, 0.8675, 0.4351, 0.8664, 0.436, 0.6584, 0.5512, 0.6751, 0.5512, 0.674, 0.5645, 0.6584, 0.5645, 0.8578, 0.7708, 0.8439, 0.7722, 0.8429, 0.7626, 0.8476, 0.7621, 0.8439, 0.7722, 0.83, 0.7736, 0.8382, 0.7631, 0.8429, 0.7626, 0.8613, 0.4277, 0.8722, 0.419, 0.8638, 0.4381, 0.86, 0.441, 0.3588, 0.8689, 0.3588, 0.8723, 0.3431, 0.8723, 0.3431, 0.8689, 0.3588, 0.8723, 0.3588, 0.8771, 0.3431, 0.8771, 0.3431, 0.8723, 0.3588, 0.8771, 0.3588, 0.8818, 0.3431, 0.8818, 0.3431, 0.8771, 0.8628, 0.7897, 0.8422, 0.7918, 0.8439, 0.7722, 0.8578, 0.7708, 0.8422, 0.7918, 0.8216, 0.794, 0.83, 0.7736, 0.8439, 0.7722, 0.8577, 0.406, 0.874, 0.3929, 0.8722, 0.419, 0.8613, 0.4277, 0.8745, 0.8347, 0.8424, 0.8376, 0.8422, 0.7918, 0.8628, 0.7897, 0.8424, 0.8376, 0.8104, 0.8408, 0.8216, 0.794, 0.8422, 0.7918, 0.8435, 0.3599, 0.8691, 0.3402, 0.874, 0.3929, 0.8577, 0.406, 0.8894, 0.871, 0.8513, 0.8742, 0.8424, 0.8376, 0.8745, 0.8347, 0.8513, 0.8742, 0.8131, 0.8769, 0.8104, 0.8408, 0.8424, 0.8376, 0.8227, 0.3303, 0.8537, 0.3079, 0.8691, 0.3402, 0.8435, 0.3599, 0.9026, 0.9189, 0.8588, 0.9239, 0.8513, 0.8742, 0.8894, 0.871, 0.8588, 0.9239, 0.8145, 0.9266, 0.8131, 0.8769, 0.8513, 0.8742, 0.7956, 0.2885, 0.8328, 0.2636, 0.8537, 0.3079, 0.8227, 0.3303, 0.9008, 0.9487, 0.8557, 0.9547, 0.8588, 0.9239, 0.9026, 0.9189, 0.8557, 0.9547, 0.8104, 0.9581, 0.8145, 0.9266, 0.8588, 0.9239, 0.7826, 0.2595, 0.8214, 0.2344, 0.8328, 0.2636, 0.7956, 0.2885, 0.08498, 0.8086, 0.1374, 0.798, 0.1351, 0.8396, 0.09041, 0.8482, 0.1374, 0.798, 0.1893, 0.7886, 0.18, 0.8324, 0.1351, 0.8396, 0.7716, 0.2162, 0.8168, 0.1868, 0.8214, 0.2344, 0.7826, 0.2595, 0.07272, 0.726, 0.1437, 0.7128, 0.1388, 0.7491, 0.07555, 0.7613, 0.1437, 0.7128, 0.2117, 0.6989, 0.2001, 0.737, 0.1388, 0.7491, 0.7533, 0.1257, 0.8103, 0.08708, 0.8105, 0.1301, 0.7586, 0.1651, 0.07555, 0.7613, 0.1388, 0.7491, 0.1374, 0.798, 0.08498, 0.8086, 0.1388, 0.7491, 0.2001, 0.737, 0.1893, 0.7886, 0.1374, 0.798, 0.7586, 0.1651, 0.8105, 0.1301, 0.8168, 0.1868, 0.7716, 0.2162, 0.07154, 0.6976, 0.1526, 0.6825, 0.1437, 0.7128, 0.07272, 0.726, 0.1526, 0.6825, 0.2303, 0.6664, 0.2117, 0.6989, 0.1437, 0.7128, 0.7581, 0.08856, 0.8244, 0.04464, 0.8103, 0.08708, 0.7533, 0.1257, 0.07753, 0.6688, 0.1599, 0.6532, 0.1526, 0.6825, 0.07154, 0.6976, 0.1599, 0.6532, 0.2398, 0.6369, 0.2303, 0.6664, 0.1526, 0.6825, 0.08669, 0.6238, 0.1696, 0.608, 0.1599, 0.6532, 0.07753, 0.6688, 0.1696, 0.608, 0.2503, 0.592, 0.2398, 0.6369, 0.1599, 0.6532, 0.07817, 0.5894, 0.1624, 0.5737, 0.1696, 0.608, 0.08669, 0.6238, 0.1624, 0.5737, 0.2436, 0.5578, 0.2503, 0.592, 0.1696, 0.608, 0.07505, 0.573, 0.1602, 0.5571, 0.1624, 0.5737, 0.07817, 0.5894, 0.1602, 0.5571, 0.2424, 0.5411, 0.2436, 0.5578, 0.1624, 0.5737, 0.06822, 0.5388, 0.1566, 0.5221, 0.1602, 0.5571, 0.07505, 0.573, 0.1566, 0.5221, 0.2425, 0.5055, 0.2424, 0.5411, 0.1602, 0.5571, 0.5308, 0.01643, 0.4897, 0.02721, 0.4738, 0.009928, 0.5, 0.003217, 0.4897, 0.02721, 0.4329, 0.0414, 0.4373, 0.01874, 0.4738, 0.009928, 0.2474, 0.02339, 0.1917, 0.03663, 0.2145, 0.009916, 0.2503, 0.0005031, 0.5522, 0.039, 0.5011, 0.05253, 0.4897, 0.02721, 0.5308, 0.01643, 0.5011, 0.05253, 0.4308, 0.0706, 0.4329, 0.0414, 0.4897, 0.02721, 0.2467, 0.05269, 0.1774, 0.06754, 0.1917, 0.03663, 0.2474, 0.02339, 0.5738, 0.07633, 0.5289, 0.08807, 0.5011, 0.05253, 0.5522, 0.039, 0.5289, 0.08807, 0.4258, 0.1149, 0.4308, 0.0706, 0.5011, 0.05253, 0.2416, 0.09699, 0.1591, 0.1132, 0.1774, 0.06754, 0.2467, 0.05269, 0.5845, 0.1672, 0.5367, 0.172, 0.5348, 0.1311, 0.5739, 0.1142, 0.5367, 0.172, 0.4145, 0.2041, 0.418, 0.1618, 0.5348, 0.1311, 0.2244, 0.1852, 0.1235, 0.2045, 0.1378, 0.1612, 0.2308, 0.1433, 0.5739, 0.1142, 0.5348, 0.1311, 0.5289, 0.08807, 0.5738, 0.07633, 0.5348, 0.1311, 0.418, 0.1618, 0.4258, 0.1149, 0.5289, 0.08807, 0.2308, 0.1433, 0.1378, 0.1612, 0.1591, 0.1132, 0.2416, 0.09699, 0.5977, 0.194, 0.522, 0.2138, 0.5367, 0.172, 0.5845, 0.1672, 0.522, 0.2138, 0.4155, 0.2416, 0.4145, 0.2041, 0.5367, 0.172, 0.2229, 0.2227, 0.1147, 0.2433, 0.1235, 0.2045, 0.2244, 0.1852, 0.5982, 0.2515, 0.5216, 0.2715, 0.5276, 0.2411, 0.6046, 0.221, 0.5216, 0.2715, 0.4148, 0.2995, 0.4187, 0.2696, 0.5276, 0.2411, 0.2183, 0.2804, 0.1093, 0.3012, 0.1142, 0.2719, 0.2242, 0.2508, 0.6046, 0.221, 0.5276, 0.2411, 0.522, 0.2138, 0.5977, 0.194, 0.5276, 0.2411, 0.4187, 0.2696, 0.4155, 0.2416, 0.522, 0.2138, 0.2242, 0.2508, 0.1142, 0.2719, 0.1147, 0.2433, 0.2229, 0.2227, 0.5916, 0.305, 0.5179, 0.3242, 0.5216, 0.2715, 0.5982, 0.2515, 0.5179, 0.3242, 0.4145, 0.3511, 0.4148, 0.2995, 0.5216, 0.2715, 0.2146, 0.332, 0.1096, 0.352, 0.1093, 0.3012, 0.2183, 0.2804, 0.5935, 0.3587, 0.5226, 0.3771, 0.5179, 0.3242, 0.5916, 0.305, 0.5226, 0.3771, 0.4237, 0.4028, 0.4145, 0.3511, 0.5179, 0.3242, 0.2205, 0.3841, 0.1202, 0.4033, 0.1096, 0.352, 0.2146, 0.332, 0.5953, 0.3994, 0.5275, 0.417, 0.5226, 0.3771, 0.5935, 0.3587, 0.5275, 0.417, 0.4338, 0.4414, 0.4237, 0.4028, 0.5226, 0.3771, 0.228, 0.4233, 0.1328, 0.4415, 0.1202, 0.4033, 0.2205, 0.3841, 0.5969, 0.4488, 0.533, 0.4654, 0.5275, 0.417, 0.5953, 0.3994, 0.533, 0.4654, 0.4455, 0.4881, 0.4338, 0.4414, 0.5275, 0.417, 0.2367, 0.4706, 0.1478, 0.4877, 0.1328, 0.4415, 0.228, 0.4233, 0.6001, 0.4845, 0.5381, 0.5006, 0.533, 0.4654, 0.5969, 0.4488, 0.5381, 0.5006, 0.4535, 0.5226, 0.4455, 0.4881, 0.533, 0.4654, 0.2425, 0.5055, 0.1566, 0.5221, 0.1478, 0.4877, 0.2367, 0.4706, 0.2517, 0.07423, 0.2513, 0.03726, 0.3406, 0.04088, 0.3391, 0.07778, 0.2568, 0.1114, 0.2517, 0.07423, 0.3391, 0.07778, 0.3376, 0.1147, 0.2623, 0.1379, 0.2568, 0.1114, 0.3376, 0.1147, 0.3368, 0.134, 0.4598, 0.8985, 0.4791, 0.8985, 0.4791, 0.9278, 0.4634, 0.9278, 0.4519, 0.868, 0.4791, 0.868, 0.4791, 0.8985, 0.4598, 0.8985, 0.9292, 0.8756, 0.9689, 0.8756, 0.9689, 0.9334, 0.9417, 0.9334, 0.9116, 0.7917, 0.9689, 0.7917, 0.9689, 0.8393, 0.9234, 0.8393, 0.9234, 0.8393, 0.9689, 0.8393, 0.9689, 0.8756, 0.9292, 0.8756, 0.261, 0.7938, 0.3345, 0.7938, 0.3345, 0.8448, 0.2692, 0.8448, 0.9036, 0.7621, 0.9689, 0.7621, 0.9689, 0.7917, 0.9116, 0.7917, 0.2513, 0.7328, 0.3345, 0.7328, 0.3345, 0.7938, 0.261, 0.7938, 0.2641, 0.6327, 0.3345, 0.6327, 0.3345, 0.6855, 0.2537, 0.6855, 0.2537, 0.6855, 0.3345, 0.6855, 0.3345, 0.7328, 0.2513, 0.7328, 0.3453, 0.5931, 0.4135, 0.5931, 0.4135, 0.626, 0.3431, 0.626, 0.3491, 0.5119, 0.4135, 0.5119, 0.4135, 0.5467, 0.3494, 0.5467, 0.3494, 0.5467, 0.4135, 0.5467, 0.4135, 0.5931, 0.3453, 0.5931, 0.3517, 0.4571, 0.4135, 0.4571, 0.4135, 0.4948, 0.3491, 0.4948, 0.3491, 0.4948, 0.4135, 0.4948, 0.4135, 0.5119, 0.3491, 0.5119, 0.6097, 0.7844, 0.6892, 0.7844, 0.6892, 0.8375, 0.6035, 0.8375, 0.637, 0.01738, 0.6707, 0.01738, 0.6624, 0.1087, 0.637, 0.1087, 0.2513, 0.03726, 0.2564, 0.0005031, 0.3421, 0.003978, 0.3406, 0.04088, 0.6224, 0.6838, 0.6892, 0.6838, 0.6892, 0.7406, 0.6164, 0.7406, 0.6164, 0.7406, 0.6892, 0.7406, 0.6892, 0.7844, 0.6097, 0.7844, 0.6285, 0.625, 0.6892, 0.625, 0.6892, 0.6838, 0.6224, 0.6838, 0.6314, 0.5757, 0.6892, 0.5757, 0.6892, 0.625, 0.6285, 0.625, 0.8119, 0.6599, 0.8689, 0.6599, 0.8689, 0.6891, 0.8119, 0.6891, 0.8119, 0.7182, 0.8689, 0.7182, 0.8689, 0.7611, 0.8112, 0.7611, 0.8119, 0.6098, 0.8689, 0.6098, 0.8689, 0.6599, 0.8119, 0.6599, 0.8119, 0.6891, 0.8689, 0.6891, 0.8689, 0.7182, 0.8119, 0.7182, 0.8104, 0.5162, 0.8689, 0.5162, 0.8689, 0.5572, 0.8115, 0.5572, 0.8115, 0.5572, 0.8689, 0.5572, 0.8689, 0.6098, 0.8119, 0.6098, 0.9056, 0.3103, 0.9661, 0.3103, 0.9661, 0.3599, 0.9076, 0.3599, 0.3529, 0.4212, 0.4135, 0.4212, 0.4135, 0.4571, 0.3517, 0.4571, 0.637, 0.1087, 0.6624, 0.1087, 0.6607, 0.1847, 0.637, 0.1847, 0.7065, 0.0921, 0.7204, 0.09256, 0.7196, 0.1683, 0.7056, 0.1681, 0.3088, 0.2082, 0.3372, 0.2079, 0.3381, 0.2835, 0.3116, 0.2838, 0.7204, 0.09256, 0.7484, 0.09309, 0.7495, 0.1687, 0.7196, 0.1683, 0.7205, 0.02336, 0.7523, 0.04043, 0.7484, 0.09309, 0.7204, 0.09256, 0.7019, 0.0005031, 0.7205, 0.02336, 0.7204, 0.09256, 0.7065, 0.0921, 0.7056, 0.1681, 0.7196, 0.1683, 0.7186, 0.2547, 0.7046, 0.2546, 0.3116, 0.2838, 0.3381, 0.2835, 0.3391, 0.37, 0.3151, 0.3702, 0.7196, 0.1683, 0.7495, 0.1687, 0.7432, 0.255, 0.7186, 0.2547, 0.637, 0.1847, 0.6607, 0.1847, 0.6584, 0.2711, 0.637, 0.2711, 0.637, 0.3446, 0.655, 0.3446, 0.6504, 0.4105, 0.637, 0.4105, 0.7036, 0.3281, 0.7175, 0.3283, 0.7166, 0.3942, 0.7027, 0.3941, 0.3197, 0.4439, 0.3399, 0.4437, 0.3407, 0.5094, 0.3257, 0.5096, 0.7186, 0.2547, 0.7432, 0.255, 0.7366, 0.3286, 0.7175, 0.3283, 0.3151, 0.3702, 0.3391, 0.37, 0.3399, 0.4437, 0.3197, 0.4439, 0.7046, 0.2546, 0.7186, 0.2547, 0.7175, 0.3283, 0.7036, 0.3281, 0.637, 0.2711, 0.6584, 0.2711, 0.655, 0.3446, 0.637, 0.3446, 0.637, 0.4105, 0.6504, 0.4105, 0.6474, 0.4667, 0.637, 0.4667, 0.7027, 0.3941, 0.7166, 0.3942, 0.7159, 0.451, 0.7019, 0.4505, 0.3257, 0.5096, 0.3407, 0.5094, 0.3413, 0.5666, 0.3296, 0.5667, 0.7166, 0.3942, 0.7317, 0.3943, 0.7283, 0.4515, 0.7159, 0.451, 0.7175, 0.3283, 0.7366, 0.3286, 0.7317, 0.3943, 0.7166, 0.3942, 0.3296, 0.5667, 0.3413, 0.5666, 0.3421, 0.6317, 0.3361, 0.6317, 0.7159, 0.451, 0.7283, 0.4515, 0.7139, 0.5152, 0.7072, 0.515, 0.3355, 0.6327, 0.3408, 0.6327, 0.341, 0.6367, 0.3355, 0.6367, 0.3355, 0.6367, 0.341, 0.6367, 0.3415, 0.6434, 0.3355, 0.6434, 0.7019, 0.4505, 0.7159, 0.451, 0.7072, 0.515, 0.7032, 0.5149, 0.637, 0.4667, 0.6474, 0.4667, 0.6423, 0.531, 0.637, 0.531, 0.4509, 0.868, 0.4479, 0.9012, 0.4145, 0.9064, 0.4175, 0.8771, 0.4479, 0.9012, 0.4509, 0.9396, 0.4159, 0.9425, 0.4145, 0.9064, 0.637, 0.0005031, 0.7009, 0.0005031, 0.6707, 0.01738, 0.637, 0.01738, 0.2646, 0.1487, 0.3365, 0.1419, 0.3366, 0.1559, 0.2989, 0.1563, 0.2646, 0.1487, 0.2623, 0.1379, 0.3368, 0.134, 0.3365, 0.1419, 0.6253, 0.478, 0.6001, 0.4845, 0.5969, 0.4488, 0.6229, 0.4421, 0.6229, 0.4421, 0.5969, 0.4488, 0.5953, 0.3994, 0.6229, 0.3923, 0.6229, 0.3923, 0.5953, 0.3994, 0.5935, 0.3587, 0.6224, 0.3512, 0.6224, 0.3512, 0.5935, 0.3587, 0.5916, 0.305, 0.6216, 0.2972, 0.6216, 0.2972, 0.5916, 0.305, 0.5982, 0.2515, 0.6294, 0.2434, 0.636, 0.2128, 0.6046, 0.221, 0.5977, 0.194, 0.6285, 0.1859, 0.6294, 0.2434, 0.5982, 0.2515, 0.6046, 0.221, 0.636, 0.2128, 0.6285, 0.1859, 0.5977, 0.194, 0.5845, 0.1672, 0.6142, 0.1519, 0.6035, 0.1133, 0.5739, 0.1142, 0.5738, 0.07633, 0.5921, 0.07153, 0.4001, 0.8079, 0.3707, 0.8056, 0.3622, 0.7055, 0.3827, 0.7059, 0.5921, 0.07153, 0.5738, 0.07633, 0.5522, 0.039, 0.573, 0.03351, 0.573, 0.03351, 0.5522, 0.039, 0.5308, 0.01643, 0.5475, 0.01206, 0.5475, 0.01206, 0.5308, 0.01643, 0.5, 0.003217, 0.5107, 0.0005031, 0.3588, 0.8675, 0.3588, 0.8689, 0.3431, 0.8689, 0.3431, 0.8675, 0.8722, 0.419, 0.88, 0.4128, 0.8664, 0.436, 0.8638, 0.4381, 0.874, 0.3929, 0.8857, 0.3834, 0.88, 0.4128, 0.8722, 0.419, 0.8691, 0.3402, 0.8873, 0.326, 0.8857, 0.3834, 0.874, 0.3929, 0.8537, 0.3079, 0.8754, 0.2916, 0.8873, 0.326, 0.8691, 0.3402, 0.8328, 0.2636, 0.8587, 0.2455, 0.8754, 0.2916, 0.8537, 0.3079, 0.8214, 0.2344, 0.8488, 0.2163, 0.8587, 0.2455, 0.8328, 0.2636, 0.8168, 0.1868, 0.8487, 0.1658, 0.8488, 0.2163, 0.8214, 0.2344, 0.8103, 0.08708, 0.8532, 0.05993, 0.8481, 0.1056, 0.8105, 0.1301, 0.8105, 0.1301, 0.8481, 0.1056, 0.8487, 0.1658, 0.8168, 0.1868, 0.8244, 0.04464, 0.8743, 0.01327, 0.8532, 0.05993, 0.8103, 0.08708, 0.5437, 0.5364, 0.5961, 0.5217, 0.5967, 0.5387, 0.5439, 0.5535, 0.5381, 0.5006, 0.6001, 0.4845, 0.5961, 0.5217, 0.5437, 0.5364, 0.7019, 0.904, 0.7661, 0.9001, 0.7636, 0.9436, 0.7022, 0.9531, 0.2418, 0.9262, 0.2117, 0.9404, 0.2117, 0.8908, 0.2358, 0.8924, 0.7805, 0.8414, 0.7934, 0.8793, 0.7661, 0.9001, 0.7019, 0.904, 0.6856, 0.955, 0.6551, 0.9995, 0.6035, 0.9097, 0.6494, 0.921, 0.7021, 0.9749, 0.7702, 0.9644, 0.7735, 0.9747, 0.7019, 0.9857, 0.2358, 0.8924, 0.2117, 0.8908, 0.2229, 0.8566, 0.2413, 0.8492, 0.6494, 0.921, 0.6035, 0.9097, 0.6113, 0.8705, 0.6698, 0.8914, 0.3827, 0.7059, 0.3622, 0.7055, 0.373, 0.6576, 0.3907, 0.6666, 0.772, 0.5145, 0.7533, 0.5145, 0.7534, 0.442, 0.7719, 0.442, 0.6574, 0.5427, 0.637, 0.5459, 0.637, 0.535, 0.6554, 0.532, 0.6803, 0.8724, 0.6154, 0.8492, 0.6174, 0.8385, 0.6856, 0.8629, 0.3969, 0.6459, 0.3786, 0.6366, 0.3836, 0.627, 0.4001, 0.6355, 0.3907, 0.6666, 0.373, 0.6576, 0.3786, 0.6366, 0.3969, 0.6459, 0.6698, 0.8914, 0.6113, 0.8705, 0.6154, 0.8492, 0.6803, 0.8724, 0.6566, 0.5645, 0.637, 0.5676, 0.637, 0.5459, 0.6574, 0.5427, 0.7022, 0.9531, 0.7636, 0.9436, 0.7702, 0.9644, 0.7021, 0.9749, 0.4816, 0.7417, 0.4752, 0.7353, 0.5057, 0.7288, 0.5065, 0.7309, 0.2715, 0.9124, 0.3209, 0.901, 0.3221, 0.9178, 0.2706, 0.9387, 0.2654, 0.9172, 0.2715, 0.9124, 0.2706, 0.9387, 0.2635, 0.9463, 0.7718, 0.7434, 0.7668, 0.6943, 0.7932, 0.6986, 0.799, 0.7503, 0.7671, 0.6131, 0.7716, 0.5654, 0.787, 0.568, 0.7841, 0.6158, 0.7668, 0.6943, 0.7671, 0.6131, 0.7841, 0.6158, 0.7932, 0.6986, 0.4752, 0.7353, 0.4624, 0.6575, 0.483, 0.666, 0.5057, 0.7288, 0.5736, 0.7446, 0.5809, 0.6692, 0.6025, 0.6637, 0.6025, 0.7441, 0.4683, 0.6099, 0.4727, 0.5882, 0.4884, 0.5935, 0.4855, 0.6177, 0.4624, 0.6575, 0.4683, 0.6099, 0.4855, 0.6177, 0.483, 0.666, 0.5809, 0.6692, 0.5778, 0.6207, 0.5946, 0.6162, 0.6025, 0.6637, 0.03507, 0.9512, 0.04219, 0.9038, 0.05781, 0.9053, 0.05235, 0.9528, 0.04571, 0.88, 0.03678, 0.8648, 0.04969, 0.865, 0.06127, 0.8817, 0.5778, 0.6207, 0.5739, 0.5993, 0.5898, 0.5954, 0.5946, 0.6162, 0.04219, 0.9038, 0.04571, 0.88, 0.06127, 0.8817, 0.05781, 0.9053, 0.7716, 0.5654, 0.775, 0.5445, 0.7905, 0.5472, 0.787, 0.568, 0.8211, 0.4684, 0.8085, 0.4686, 0.8075, 0.4518, 0.8202, 0.4516, 0.775, 0.5445, 0.7849, 0.5332, 0.7974, 0.5366, 0.7905, 0.5472, 0.8326, 0.4687, 0.8211, 0.4684, 0.8202, 0.4516, 0.8328, 0.4522, 0.5739, 0.5993, 0.5692, 0.5795, 0.5851, 0.5757, 0.5898, 0.5954, 0.5524, 0.9487, 0.5524, 0.9251, 0.5688, 0.925, 0.5688, 0.9487, 0.03678, 0.8648, 0.02158, 0.8519, 0.03212, 0.8492, 0.04969, 0.865, 0.7849, 0.5332, 0.8, 0.5272, 0.8094, 0.5328, 0.7974, 0.5366, 0.5197, 0.9487, 0.5196, 0.925, 0.536, 0.9251, 0.536, 0.9487, 0.536, 0.9487, 0.536, 0.9251, 0.5524, 0.9251, 0.5524, 0.9487, 0.5422, 0.6069, 0.5375, 0.5871, 0.5533, 0.5833, 0.5581, 0.6031, 0.5581, 0.6031, 0.5533, 0.5833, 0.5692, 0.5795, 0.5739, 0.5993, 0.8323, 0.5011, 0.8199, 0.5017, 0.821, 0.4851, 0.8323, 0.485, 0.8323, 0.485, 0.821, 0.4851, 0.8211, 0.4684, 0.8326, 0.4687, 0.8199, 0.5017, 0.8074, 0.5015, 0.8085, 0.4849, 0.821, 0.4851, 0.821, 0.4851, 0.8085, 0.4849, 0.8085, 0.4686, 0.8211, 0.4684, 0.5429, 0.6308, 0.5422, 0.6069, 0.5581, 0.6031, 0.5602, 0.6259, 0.5602, 0.6259, 0.5581, 0.6031, 0.5739, 0.5993, 0.5778, 0.6207, 0.5403, 0.6785, 0.5429, 0.6308, 0.5602, 0.6259, 0.5618, 0.6729, 0.5618, 0.6729, 0.5602, 0.6259, 0.5778, 0.6207, 0.5809, 0.6692, 0.4216, 0.6413, 0.4351, 0.5954, 0.4512, 0.602, 0.4428, 0.6503, 0.4428, 0.6503, 0.4512, 0.602, 0.4683, 0.6099, 0.4624, 0.6575, 0.4351, 0.5954, 0.4425, 0.5757, 0.4574, 0.5824, 0.4512, 0.602, 0.4512, 0.602, 0.4574, 0.5824, 0.4727, 0.5882, 0.4683, 0.6099, 0.5091, 0.7257, 0.5403, 0.6785, 0.5618, 0.6729, 0.5442, 0.7444, 0.5442, 0.7444, 0.5618, 0.6729, 0.5809, 0.6692, 0.5736, 0.7446, 0.4145, 0.7243, 0.4216, 0.6413, 0.4428, 0.6503, 0.4459, 0.7317, 0.4459, 0.7317, 0.4428, 0.6503, 0.4624, 0.6575, 0.4752, 0.7353, 0.3803, 0.8108, 0.3907, 0.8115, 0.4057, 0.8483, 0.3907, 0.8428, 0.4145, 0.7764, 0.4145, 0.7243, 0.4459, 0.7317, 0.4493, 0.7561, 0.4493, 0.7561, 0.4459, 0.7317, 0.4752, 0.7353, 0.4816, 0.7417, 0.8085, 0.4849, 0.8074, 0.5015, 0.7886, 0.5113, 0.7899, 0.4883, 0.5688, 0.925, 0.5524, 0.9251, 0.5557, 0.9016, 0.5793, 0.9015, 0.8075, 0.4518, 0.8085, 0.4686, 0.7899, 0.4651, 0.7886, 0.442, 0.8448, 0.4745, 0.8387, 0.4684, 0.8376, 0.4524, 0.8418, 0.449, 0.5793, 0.9015, 0.5557, 0.9016, 0.5552, 0.8567, 0.5728, 0.8567, 0.7886, 0.442, 0.7899, 0.4651, 0.774, 0.4652, 0.773, 0.4449, 0.536, 0.9251, 0.5196, 0.925, 0.5091, 0.9016, 0.5327, 0.9016, 0.8085, 0.4686, 0.8085, 0.4849, 0.7899, 0.4883, 0.7899, 0.4651, 0.5524, 0.9251, 0.536, 0.9251, 0.5327, 0.9016, 0.5557, 0.9016, 0.8415, 0.4969, 0.8338, 0.4892, 0.8387, 0.4684, 0.8448, 0.4745, 0.8732, 0.4497, 0.8808, 0.442, 0.8808, 0.4676, 0.8748, 0.4737, 0.5919, 0.8772, 0.591, 0.8578, 0.5963, 0.8567, 0.5977, 0.877, 0.5919, 0.8999, 0.5919, 0.8772, 0.5977, 0.877, 0.5977, 0.9, 0.5856, 0.9182, 0.5803, 0.9171, 0.5803, 0.8996, 0.5861, 0.8998, 0.8748, 0.4737, 0.8808, 0.4676, 0.8743, 0.5123, 0.87, 0.5088, 0.7899, 0.4651, 0.7899, 0.4883, 0.774, 0.4881, 0.774, 0.4652, 0.5557, 0.9016, 0.5327, 0.9016, 0.533, 0.8568, 0.5552, 0.8567, 0.7899, 0.4883, 0.7886, 0.5113, 0.773, 0.5083, 0.774, 0.4881, 0.5327, 0.9016, 0.5091, 0.9016, 0.5155, 0.8568, 0.533, 0.8568, 0.8627, 0.486, 0.8688, 0.4798, 0.8658, 0.5054, 0.8616, 0.5019, 0.8688, 0.4798, 0.8748, 0.4737, 0.87, 0.5088, 0.8658, 0.5054, 0.5963, 0.9203, 0.591, 0.9193, 0.5919, 0.8999, 0.5977, 0.9, 0.591, 0.9193, 0.5856, 0.9182, 0.5861, 0.8998, 0.5919, 0.8999, 0.5803, 0.8996, 0.5803, 0.8774, 0.5861, 0.8773, 0.5861, 0.8998, 0.5861, 0.8998, 0.5861, 0.8773, 0.5919, 0.8772, 0.5919, 0.8999, 0.5803, 0.8774, 0.5803, 0.86, 0.5856, 0.8589, 0.5861, 0.8773, 0.5861, 0.8773, 0.5856, 0.8589, 0.591, 0.8578, 0.5919, 0.8772, 0.8579, 0.4652, 0.8655, 0.4574, 0.8688, 0.4798, 0.8627, 0.486, 0.8655, 0.4574, 0.8732, 0.4497, 0.8748, 0.4737, 0.8688, 0.4798, 0.8568, 0.5123, 0.8492, 0.5046, 0.8508, 0.4806, 0.8568, 0.4867, 0.8492, 0.5046, 0.8415, 0.4969, 0.8448, 0.4745, 0.8508, 0.4806, 0.8568, 0.4867, 0.8508, 0.4806, 0.846, 0.4455, 0.8502, 0.442, 0.8508, 0.4806, 0.8448, 0.4745, 0.8418, 0.449, 0.846, 0.4455, 0.76, 0.5264, 0.7813, 0.5162, 0.7907, 0.5217, 0.7725, 0.5298, 0.7725, 0.5298, 0.7907, 0.5217, 0.8, 0.5272, 0.7849, 0.5332, 0.01097, 0.8643, 0.0005031, 0.8573, 0.01104, 0.8546, 0.02387, 0.8646, 0.02387, 0.8646, 0.01104, 0.8546, 0.02158, 0.8519, 0.03678, 0.8648, 0.7442, 0.5391, 0.76, 0.5264, 0.7725, 0.5298, 0.7596, 0.5418, 0.7596, 0.5418, 0.7725, 0.5298, 0.7849, 0.5332, 0.775, 0.5445, 0.7408, 0.5601, 0.7442, 0.5391, 0.7596, 0.5418, 0.7562, 0.5627, 0.7562, 0.5627, 0.7596, 0.5418, 0.775, 0.5445, 0.7716, 0.5654, 0.01094, 0.9007, 0.01457, 0.8766, 0.03014, 0.8783, 0.02657, 0.9023, 0.02657, 0.9023, 0.03014, 0.8783, 0.04571, 0.88, 0.04219, 0.9038, 0.01457, 0.8766, 0.01097, 0.8643, 0.02387, 0.8646, 0.03014, 0.8783, 0.03014, 0.8783, 0.02387, 0.8646, 0.03678, 0.8648, 0.04571, 0.88, 0.0005031, 0.948, 0.01094, 0.9007, 0.02657, 0.9023, 0.01778, 0.9496, 0.01778, 0.9496, 0.02657, 0.9023, 0.04219, 0.9038, 0.03507, 0.9512, 0.7139, 0.6857, 0.7331, 0.6076, 0.7501, 0.6103, 0.7404, 0.69, 0.7404, 0.69, 0.7501, 0.6103, 0.7671, 0.6131, 0.7668, 0.6943, 0.7331, 0.6076, 0.7408, 0.5601, 0.7562, 0.5627, 0.7501, 0.6103, 0.7501, 0.6103, 0.7562, 0.5627, 0.7716, 0.5654, 0.7671, 0.6131, 0.7096, 0.7339, 0.7139, 0.6857, 0.7404, 0.69, 0.7391, 0.7356, 0.7391, 0.7356, 0.7404, 0.69, 0.7668, 0.6943, 0.7718, 0.7434, 0.2546, 0.8481, 0.2565, 0.8494, 0.2674, 0.883, 0.2631, 0.8813, 0.2631, 0.8813, 0.2674, 0.883, 0.2715, 0.9124, 0.2654, 0.9172, 0.2565, 0.8494, 0.3194, 0.8672, 0.3199, 0.8842, 0.2674, 0.883, 0.2674, 0.883, 0.3199, 0.8842, 0.3209, 0.901, 0.2715, 0.9124, 0.5381, 0.5006, 0.5437, 0.5364, 0.4557, 0.5581, 0.4535, 0.5226, 0.5439, 0.5535, 0.4579, 0.5747, 0.4557, 0.5581, 0.5437, 0.5364, 0.3714, 0.8885, 0.3697, 0.8882, 0.3644, 0.8334, 0.3704, 0.8355, 0.375, 0.9527, 0.3773, 0.8894, 0.3818, 0.8901, 0.3828, 0.9405, 0.5488, 0.7923, 0.5442, 0.7444, 0.5736, 0.7446, 0.5732, 0.7916, 0.5739, 0.8131, 0.5763, 0.8334, 0.5488, 0.7923, 0.5732, 0.7916, 0.3718, 0.9586, 0.3753, 0.8891, 0.3773, 0.8894, 0.375, 0.9527, 0.3818, 0.8901, 0.3773, 0.8894, 0.3907, 0.8428, 0.4057, 0.8483, 0.2611, 0.8805, 0.2631, 0.8813, 0.2654, 0.9172, 0.2626, 0.9193, 0.2537, 0.8475, 0.2546, 0.8481, 0.2631, 0.8813, 0.2611, 0.8805, 0.7385, 0.756, 0.7391, 0.7356, 0.7718, 0.7434, 0.7741, 0.7654, 0.7077, 0.7555, 0.7096, 0.7339, 0.7391, 0.7356, 0.7385, 0.756, 0.4509, 0.767, 0.4493, 0.7561, 0.4816, 0.7417, 0.4845, 0.7446, 0.4145, 0.7997, 0.4145, 0.7764, 0.4493, 0.7561, 0.4509, 0.767, 0.3756, 0.8104, 0.3803, 0.8108, 0.3907, 0.8428, 0.3839, 0.8403, 0.7741, 0.7654, 0.7718, 0.7434, 0.799, 0.7503, 0.8016, 0.7736, 0.2626, 0.9193, 0.2654, 0.9172, 0.2635, 0.9463, 0.2604, 0.9497, 0.4845, 0.7446, 0.4816, 0.7417, 0.5065, 0.7309, 0.5069, 0.7318, 0.5736, 0.7446, 0.6025, 0.7441, 0.5938, 0.7917, 0.5732, 0.7916, 0.4902, 0.7503, 0.4845, 0.7446, 0.5069, 0.7318, 0.5078, 0.7337, 0.2573, 0.9235, 0.2626, 0.9193, 0.2604, 0.9497, 0.2541, 0.9566, 0.7786, 0.8092, 0.7741, 0.7654, 0.8016, 0.7736, 0.807, 0.8198, 0.3663, 0.8094, 0.3756, 0.8104, 0.3839, 0.8403, 0.3704, 0.8355, 0.4145, 0.8462, 0.4145, 0.7997, 0.4509, 0.767, 0.4539, 0.7887, 0.4539, 0.7887, 0.4509, 0.767, 0.4845, 0.7446, 0.4902, 0.7503, 0.7037, 0.7986, 0.7077, 0.7555, 0.7385, 0.756, 0.7372, 0.7967, 0.7372, 0.7967, 0.7385, 0.756, 0.7741, 0.7654, 0.7786, 0.8092, 0.2521, 0.8464, 0.2537, 0.8475, 0.2611, 0.8805, 0.2573, 0.879, 0.2573, 0.879, 0.2611, 0.8805, 0.2626, 0.9193, 0.2573, 0.9235, 0.3652, 0.9707, 0.3714, 0.8885, 0.3753, 0.8891, 0.3718, 0.9586, 0.3773, 0.8894, 0.3753, 0.8891, 0.3839, 0.8403, 0.3907, 0.8428, 0.5732, 0.7916, 0.5938, 0.7917, 0.5902, 0.813, 0.5739, 0.8131, 0.3622, 0.9761, 0.3697, 0.8882, 0.3714, 0.8885, 0.3652, 0.9707, 0.2555, 0.8783, 0.2573, 0.879, 0.2573, 0.9235, 0.2549, 0.9254, 0.2513, 0.8458, 0.2521, 0.8464, 0.2573, 0.879, 0.2555, 0.8783, 0.7367, 0.8149, 0.7372, 0.7967, 0.7786, 0.8092, 0.7807, 0.8288, 0.7019, 0.8179, 0.7037, 0.7986, 0.7372, 0.7967, 0.7367, 0.8149, 0.4553, 0.7984, 0.4539, 0.7887, 0.4902, 0.7503, 0.4928, 0.7529, 0.4145, 0.867, 0.4145, 0.8462, 0.4539, 0.7887, 0.4553, 0.7984, 0.3622, 0.8089, 0.3663, 0.8094, 0.3704, 0.8355, 0.3644, 0.8334, 0.7807, 0.8288, 0.7786, 0.8092, 0.807, 0.8198, 0.8094, 0.8404, 0.2549, 0.9254, 0.2573, 0.9235, 0.2541, 0.9566, 0.2513, 0.9596, 0.4928, 0.7529, 0.4902, 0.7503, 0.5078, 0.7337, 0.5081, 0.7345, 0.3753, 0.8891, 0.3714, 0.8885, 0.3704, 0.8355, 0.3839, 0.8403, 0.3622, 0.9761, 0.3652, 0.9707, 0.3718, 0.9586, 0.3765, 0.9623, 0.5739, 0.8131, 0.5902, 0.813, 0.5834, 0.8557, 0.5763, 0.8334, 0.3828, 0.9405, 0.3765, 0.9623, 0.3718, 0.9586, 0.375, 0.9527])
me_cube.materials.append(mat_material_001)
me_cube.update()
arm_armature = bpy.data.armatures.new('Armature')  # bones are not reproduced

# ---- objects
ob_empty = bpy.data.objects.new('Empty', None)
ob_cube_002 = bpy.data.objects.new('Cube.002', me_cube)
ob_armature = bpy.data.objects.new('Armature', arm_armature)

# ---- transforms, parenting, visibility, modifiers, constraints
ob_empty.location = (4.085, 0.0, 0.0)
ob_empty.rotation_euler = (1.571, -0.0, -1.571)
ob_empty.empty_display_type = 'IMAGE'
ob_empty.empty_display_size = 5.0
ob_cube_002.location = (0.0, 0.0, 0.0)
_m = ob_cube_002.modifiers.new('Mirror', 'MIRROR')
ob_armature.location = (0.0, 0.0, 0.0)
ob_armature.show_in_front = True

# ---- collection membership
col_collection.objects.link(ob_empty)
col_collection.objects.link(ob_cube_002)
col_collection.objects.link(ob_armature)

# ---- scene / render settings (as saved in the file)
scene.frame_start = 1; scene.frame_end = 250; scene.frame_set(1)
scene.render.engine = 'BLENDER_EEVEE_NEXT'
scene.cycles.sampling_pattern = 'TABULATED_SOBOL'
bpy.context.view_layer.update()

# ---- added for rendering (the .blend has no active camera and no usable light): camera, sun
cam_auto = bpy.data.cameras.new('AutoCamera')
cam_auto.lens = 50.0
cam_auto.sensor_width = 36.0
cam_auto.clip_end = 1000.0
ob_auto_camera = bpy.data.objects.new('AutoCamera', cam_auto)
scene.collection.objects.link(ob_auto_camera)
ob_auto_camera.location = (7.10831, -7.34073, 5.68963)
ob_auto_camera.rotation_euler = (1.09748, -7.21219e-08, 0.694738)
scene.camera = ob_auto_camera
light_auto_sun = bpy.data.lights.new('AutoSun', 'SUN')
light_auto_sun.energy = 3.0
light_auto_sun.angle = 0.0523599
ob_auto_sun = bpy.data.objects.new('AutoSun', light_auto_sun)
scene.collection.objects.link(ob_auto_sun)
ob_auto_sun.rotation_euler = (0.872665, 0.174533, 0.523599)
bpy.context.view_layer.update()
